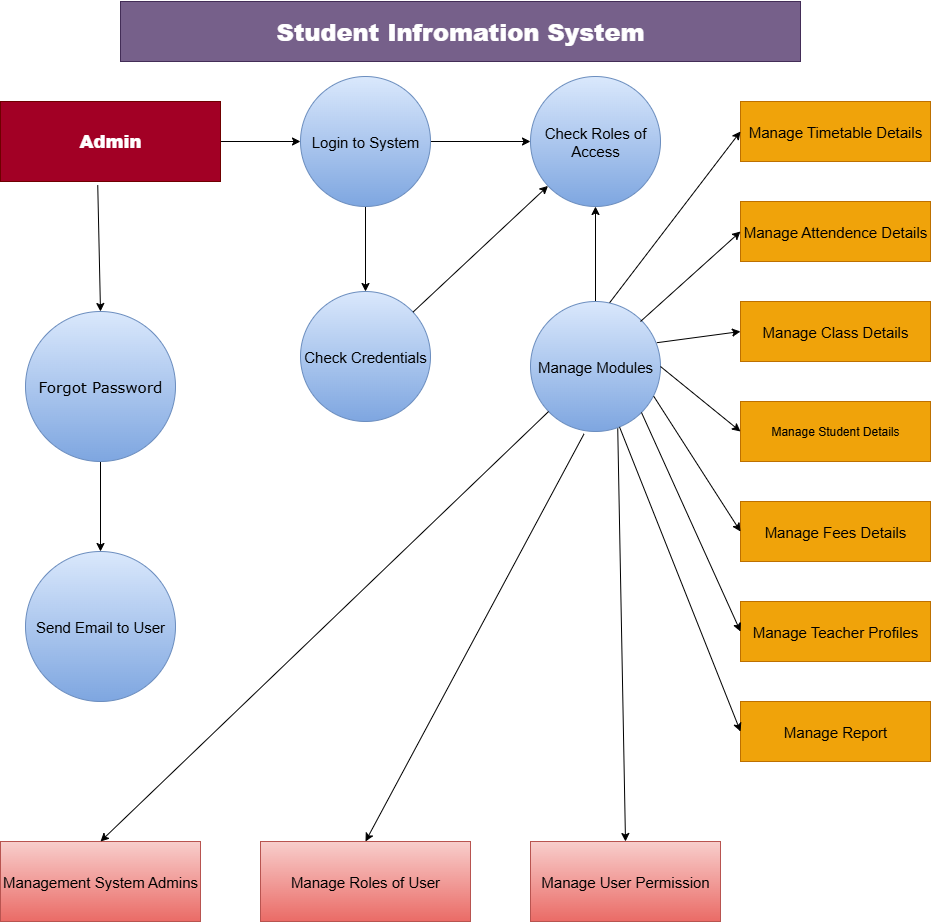

The diagram above was exported from draw.io. Its source (the exported page's mxGraphModel, read from the mxfile embedded in the PNG):
<mxGraphModel dx="1042" dy="1696" grid="1" gridSize="10" guides="1" tooltips="1" connect="1" arrows="1" fold="1" page="1" pageScale="1" pageWidth="827" pageHeight="1169" math="0" shadow="0">
  <root>
    <mxCell id="0" />
    <mxCell id="1" parent="0" />
    <mxCell id="a-5rPDBkNZ6JtBNUcx1p-1" value="&lt;h1&gt;&lt;b&gt;Student Infromation System&lt;/b&gt;&lt;/h1&gt;" style="rounded=0;whiteSpace=wrap;html=1;fillColor=#76608a;fontColor=#ffffff;strokeColor=#432D57;" vertex="1" parent="1">
      <mxGeometry x="140" width="680" height="60" as="geometry" />
    </mxCell>
    <mxCell id="a-5rPDBkNZ6JtBNUcx1p-2" value="&lt;font style=&quot;font-size: 15px;&quot;&gt;Manage Timetable Details&lt;/font&gt;" style="rounded=0;whiteSpace=wrap;html=1;fillColor=#f0a30a;fontColor=#000000;strokeColor=#BD7000;" vertex="1" parent="1">
      <mxGeometry x="760" y="100" width="190" height="60" as="geometry" />
    </mxCell>
    <mxCell id="a-5rPDBkNZ6JtBNUcx1p-3" value="&lt;font style=&quot;font-size: 15px;&quot;&gt;Manage Attendence Details&lt;/font&gt;" style="rounded=0;whiteSpace=wrap;html=1;fillColor=#f0a30a;fontColor=#000000;strokeColor=#BD7000;" vertex="1" parent="1">
      <mxGeometry x="760" y="200" width="190" height="60" as="geometry" />
    </mxCell>
    <mxCell id="a-5rPDBkNZ6JtBNUcx1p-4" value="&lt;font style=&quot;font-size: 15px;&quot;&gt;Manage Class Details&lt;/font&gt;" style="rounded=0;whiteSpace=wrap;html=1;fillColor=#f0a30a;fontColor=#000000;strokeColor=#BD7000;" vertex="1" parent="1">
      <mxGeometry x="760" y="300" width="190" height="60" as="geometry" />
    </mxCell>
    <mxCell id="a-5rPDBkNZ6JtBNUcx1p-6" value="&lt;font style=&quot;font-size: 15px;&quot;&gt;Manage Report&lt;/font&gt;" style="rounded=0;whiteSpace=wrap;html=1;fillColor=#f0a30a;fontColor=#000000;strokeColor=#BD7000;" vertex="1" parent="1">
      <mxGeometry x="760" y="700" width="190" height="60" as="geometry" />
    </mxCell>
    <mxCell id="a-5rPDBkNZ6JtBNUcx1p-7" value="&lt;font style=&quot;font-size: 15px;&quot;&gt;Manage Teacher Profiles&lt;/font&gt;" style="rounded=0;whiteSpace=wrap;html=1;fillColor=#f0a30a;fontColor=#000000;strokeColor=#BD7000;" vertex="1" parent="1">
      <mxGeometry x="760" y="600" width="190" height="60" as="geometry" />
    </mxCell>
    <mxCell id="a-5rPDBkNZ6JtBNUcx1p-8" value="&lt;font style=&quot;font-size: 15px;&quot;&gt;Manage Fees Details&lt;/font&gt;" style="rounded=0;whiteSpace=wrap;html=1;fillColor=#f0a30a;fontColor=#000000;strokeColor=#BD7000;" vertex="1" parent="1">
      <mxGeometry x="760" y="500" width="190" height="60" as="geometry" />
    </mxCell>
    <mxCell id="a-5rPDBkNZ6JtBNUcx1p-9" value="Manage Student Details" style="rounded=0;whiteSpace=wrap;html=1;fillColor=#f0a30a;fontColor=#000000;strokeColor=#BD7000;" vertex="1" parent="1">
      <mxGeometry x="760" y="400" width="190" height="60" as="geometry" />
    </mxCell>
    <mxCell id="a-5rPDBkNZ6JtBNUcx1p-22" value="" style="edgeStyle=orthogonalEdgeStyle;rounded=0;orthogonalLoop=1;jettySize=auto;html=1;" edge="1" parent="1" source="a-5rPDBkNZ6JtBNUcx1p-10" target="a-5rPDBkNZ6JtBNUcx1p-11">
      <mxGeometry relative="1" as="geometry" />
    </mxCell>
    <mxCell id="a-5rPDBkNZ6JtBNUcx1p-10" value="&lt;h2&gt;&lt;b&gt;Admin&lt;/b&gt;&lt;/h2&gt;" style="rounded=0;whiteSpace=wrap;html=1;fillColor=#a20025;strokeColor=#6F0000;fontColor=#ffffff;" vertex="1" parent="1">
      <mxGeometry x="20" y="100" width="220" height="80" as="geometry" />
    </mxCell>
    <mxCell id="a-5rPDBkNZ6JtBNUcx1p-23" value="" style="edgeStyle=orthogonalEdgeStyle;rounded=0;orthogonalLoop=1;jettySize=auto;html=1;" edge="1" parent="1" source="a-5rPDBkNZ6JtBNUcx1p-11" target="a-5rPDBkNZ6JtBNUcx1p-12">
      <mxGeometry relative="1" as="geometry" />
    </mxCell>
    <mxCell id="a-5rPDBkNZ6JtBNUcx1p-24" value="" style="edgeStyle=orthogonalEdgeStyle;rounded=0;orthogonalLoop=1;jettySize=auto;html=1;" edge="1" parent="1" source="a-5rPDBkNZ6JtBNUcx1p-11" target="a-5rPDBkNZ6JtBNUcx1p-15">
      <mxGeometry relative="1" as="geometry" />
    </mxCell>
    <mxCell id="a-5rPDBkNZ6JtBNUcx1p-11" value="&lt;font style=&quot;font-size: 15px;&quot;&gt;Login to System&lt;/font&gt;" style="ellipse;whiteSpace=wrap;html=1;aspect=fixed;fillColor=#dae8fc;gradientColor=#7ea6e0;strokeColor=#6c8ebf;" vertex="1" parent="1">
      <mxGeometry x="320" y="75" width="130" height="130" as="geometry" />
    </mxCell>
    <mxCell id="a-5rPDBkNZ6JtBNUcx1p-12" value="&lt;font style=&quot;font-size: 15px;&quot;&gt;Check Roles of Access&lt;/font&gt;" style="ellipse;whiteSpace=wrap;html=1;aspect=fixed;fillColor=#dae8fc;gradientColor=#7ea6e0;strokeColor=#6c8ebf;" vertex="1" parent="1">
      <mxGeometry x="550" y="75" width="130" height="130" as="geometry" />
    </mxCell>
    <mxCell id="a-5rPDBkNZ6JtBNUcx1p-21" value="" style="edgeStyle=orthogonalEdgeStyle;rounded=0;orthogonalLoop=1;jettySize=auto;html=1;" edge="1" parent="1" source="a-5rPDBkNZ6JtBNUcx1p-13" target="a-5rPDBkNZ6JtBNUcx1p-14">
      <mxGeometry relative="1" as="geometry" />
    </mxCell>
    <mxCell id="a-5rPDBkNZ6JtBNUcx1p-13" value="&lt;font style=&quot;font-size: 15px;&quot; face=&quot;Verdana&quot;&gt;Forgot Password&lt;/font&gt;" style="ellipse;whiteSpace=wrap;html=1;aspect=fixed;fillColor=#dae8fc;gradientColor=#7ea6e0;strokeColor=#6c8ebf;" vertex="1" parent="1">
      <mxGeometry x="45" y="310" width="150" height="150" as="geometry" />
    </mxCell>
    <mxCell id="a-5rPDBkNZ6JtBNUcx1p-14" value="&lt;font style=&quot;font-size: 15px;&quot;&gt;Send Email to User&lt;/font&gt;" style="ellipse;whiteSpace=wrap;html=1;aspect=fixed;fillColor=#dae8fc;gradientColor=#7ea6e0;strokeColor=#6c8ebf;" vertex="1" parent="1">
      <mxGeometry x="45" y="550" width="150" height="150" as="geometry" />
    </mxCell>
    <mxCell id="a-5rPDBkNZ6JtBNUcx1p-15" value="&lt;font style=&quot;font-size: 15px;&quot;&gt;Check Credentials&lt;/font&gt;" style="ellipse;whiteSpace=wrap;html=1;aspect=fixed;fillColor=#dae8fc;gradientColor=#7ea6e0;strokeColor=#6c8ebf;" vertex="1" parent="1">
      <mxGeometry x="320" y="290" width="130" height="130" as="geometry" />
    </mxCell>
    <mxCell id="a-5rPDBkNZ6JtBNUcx1p-25" value="" style="edgeStyle=orthogonalEdgeStyle;rounded=0;orthogonalLoop=1;jettySize=auto;html=1;" edge="1" parent="1" source="a-5rPDBkNZ6JtBNUcx1p-16" target="a-5rPDBkNZ6JtBNUcx1p-12">
      <mxGeometry relative="1" as="geometry" />
    </mxCell>
    <mxCell id="a-5rPDBkNZ6JtBNUcx1p-16" value="&lt;font style=&quot;font-size: 15px;&quot;&gt;Manage Modules&lt;/font&gt;" style="ellipse;whiteSpace=wrap;html=1;aspect=fixed;fillColor=#dae8fc;gradientColor=#7ea6e0;strokeColor=#6c8ebf;" vertex="1" parent="1">
      <mxGeometry x="550" y="300" width="130" height="130" as="geometry" />
    </mxCell>
    <mxCell id="a-5rPDBkNZ6JtBNUcx1p-17" value="&lt;font style=&quot;font-size: 15px;&quot;&gt;Manage User Permission&lt;/font&gt;" style="rounded=0;whiteSpace=wrap;html=1;fillColor=#f8cecc;strokeColor=#b85450;gradientColor=#ea6b66;" vertex="1" parent="1">
      <mxGeometry x="550" y="840" width="190" height="80" as="geometry" />
    </mxCell>
    <mxCell id="a-5rPDBkNZ6JtBNUcx1p-18" value="&lt;font style=&quot;font-size: 15px;&quot;&gt;Manage Roles of User&lt;/font&gt;" style="rounded=0;whiteSpace=wrap;html=1;fillColor=#f8cecc;strokeColor=#b85450;gradientColor=#ea6b66;" vertex="1" parent="1">
      <mxGeometry x="280" y="840" width="210" height="80" as="geometry" />
    </mxCell>
    <mxCell id="a-5rPDBkNZ6JtBNUcx1p-19" value="&lt;font style=&quot;font-size: 15px;&quot;&gt;Management System Admins&lt;/font&gt;" style="rounded=0;whiteSpace=wrap;html=1;fillColor=#f8cecc;gradientColor=#ea6b66;strokeColor=#b85450;" vertex="1" parent="1">
      <mxGeometry x="20" y="840" width="200" height="80" as="geometry" />
    </mxCell>
    <mxCell id="a-5rPDBkNZ6JtBNUcx1p-20" value="" style="endArrow=classic;html=1;rounded=0;exitX=0.442;exitY=1.045;exitDx=0;exitDy=0;exitPerimeter=0;entryX=0.5;entryY=0;entryDx=0;entryDy=0;" edge="1" parent="1" source="a-5rPDBkNZ6JtBNUcx1p-10" target="a-5rPDBkNZ6JtBNUcx1p-13">
      <mxGeometry width="50" height="50" relative="1" as="geometry">
        <mxPoint x="490" y="380" as="sourcePoint" />
        <mxPoint x="540" y="330" as="targetPoint" />
      </mxGeometry>
    </mxCell>
    <mxCell id="a-5rPDBkNZ6JtBNUcx1p-26" value="" style="endArrow=classic;html=1;rounded=0;" edge="1" parent="1" source="a-5rPDBkNZ6JtBNUcx1p-15" target="a-5rPDBkNZ6JtBNUcx1p-12">
      <mxGeometry width="50" height="50" relative="1" as="geometry">
        <mxPoint x="460" y="410" as="sourcePoint" />
        <mxPoint x="510" y="360" as="targetPoint" />
      </mxGeometry>
    </mxCell>
    <mxCell id="a-5rPDBkNZ6JtBNUcx1p-30" value="" style="endArrow=classic;html=1;rounded=0;exitX=1;exitY=0.5;exitDx=0;exitDy=0;entryX=0;entryY=0.5;entryDx=0;entryDy=0;" edge="1" parent="1" source="a-5rPDBkNZ6JtBNUcx1p-16" target="a-5rPDBkNZ6JtBNUcx1p-9">
      <mxGeometry width="50" height="50" relative="1" as="geometry">
        <mxPoint x="460" y="360" as="sourcePoint" />
        <mxPoint x="510" y="310" as="targetPoint" />
      </mxGeometry>
    </mxCell>
    <mxCell id="a-5rPDBkNZ6JtBNUcx1p-31" value="" style="endArrow=classic;html=1;rounded=0;entryX=0;entryY=0.5;entryDx=0;entryDy=0;exitX=0.972;exitY=0.317;exitDx=0;exitDy=0;exitPerimeter=0;" edge="1" parent="1" source="a-5rPDBkNZ6JtBNUcx1p-16" target="a-5rPDBkNZ6JtBNUcx1p-4">
      <mxGeometry width="50" height="50" relative="1" as="geometry">
        <mxPoint x="680" y="360" as="sourcePoint" />
        <mxPoint x="730" y="310" as="targetPoint" />
      </mxGeometry>
    </mxCell>
    <mxCell id="a-5rPDBkNZ6JtBNUcx1p-32" value="" style="endArrow=classic;html=1;rounded=0;entryX=0;entryY=0.5;entryDx=0;entryDy=0;exitX=0.948;exitY=0.729;exitDx=0;exitDy=0;exitPerimeter=0;" edge="1" parent="1" source="a-5rPDBkNZ6JtBNUcx1p-16" target="a-5rPDBkNZ6JtBNUcx1p-8">
      <mxGeometry width="50" height="50" relative="1" as="geometry">
        <mxPoint x="650" y="460" as="sourcePoint" />
        <mxPoint x="700" y="410" as="targetPoint" />
      </mxGeometry>
    </mxCell>
    <mxCell id="a-5rPDBkNZ6JtBNUcx1p-33" value="" style="endArrow=classic;html=1;rounded=0;entryX=0;entryY=0.5;entryDx=0;entryDy=0;" edge="1" parent="1" target="a-5rPDBkNZ6JtBNUcx1p-3">
      <mxGeometry width="50" height="50" relative="1" as="geometry">
        <mxPoint x="660" y="320" as="sourcePoint" />
        <mxPoint x="710" y="270" as="targetPoint" />
      </mxGeometry>
    </mxCell>
    <mxCell id="a-5rPDBkNZ6JtBNUcx1p-34" value="" style="endArrow=classic;html=1;rounded=0;exitX=0.609;exitY=0.009;exitDx=0;exitDy=0;exitPerimeter=0;entryX=0;entryY=0.5;entryDx=0;entryDy=0;" edge="1" parent="1" source="a-5rPDBkNZ6JtBNUcx1p-16" target="a-5rPDBkNZ6JtBNUcx1p-2">
      <mxGeometry width="50" height="50" relative="1" as="geometry">
        <mxPoint x="460" y="360" as="sourcePoint" />
        <mxPoint x="510" y="310" as="targetPoint" />
      </mxGeometry>
    </mxCell>
    <mxCell id="a-5rPDBkNZ6JtBNUcx1p-35" value="" style="endArrow=classic;html=1;rounded=0;entryX=0;entryY=0.5;entryDx=0;entryDy=0;" edge="1" parent="1" source="a-5rPDBkNZ6JtBNUcx1p-16" target="a-5rPDBkNZ6JtBNUcx1p-6">
      <mxGeometry width="50" height="50" relative="1" as="geometry">
        <mxPoint x="460" y="580" as="sourcePoint" />
        <mxPoint x="510" y="530" as="targetPoint" />
      </mxGeometry>
    </mxCell>
    <mxCell id="a-5rPDBkNZ6JtBNUcx1p-36" value="" style="endArrow=classic;html=1;rounded=0;entryX=0;entryY=0.5;entryDx=0;entryDy=0;exitX=1;exitY=1;exitDx=0;exitDy=0;" edge="1" parent="1" source="a-5rPDBkNZ6JtBNUcx1p-16" target="a-5rPDBkNZ6JtBNUcx1p-7">
      <mxGeometry width="50" height="50" relative="1" as="geometry">
        <mxPoint x="460" y="580" as="sourcePoint" />
        <mxPoint x="510" y="530" as="targetPoint" />
      </mxGeometry>
    </mxCell>
    <mxCell id="a-5rPDBkNZ6JtBNUcx1p-37" value="" style="endArrow=classic;html=1;rounded=0;entryX=0.5;entryY=0;entryDx=0;entryDy=0;" edge="1" parent="1" source="a-5rPDBkNZ6JtBNUcx1p-16" target="a-5rPDBkNZ6JtBNUcx1p-19">
      <mxGeometry width="50" height="50" relative="1" as="geometry">
        <mxPoint x="460" y="730" as="sourcePoint" />
        <mxPoint x="510" y="680" as="targetPoint" />
      </mxGeometry>
    </mxCell>
    <mxCell id="a-5rPDBkNZ6JtBNUcx1p-38" value="" style="endArrow=classic;html=1;rounded=0;entryX=0.5;entryY=0;entryDx=0;entryDy=0;exitX=0.412;exitY=1.018;exitDx=0;exitDy=0;exitPerimeter=0;" edge="1" parent="1" source="a-5rPDBkNZ6JtBNUcx1p-16" target="a-5rPDBkNZ6JtBNUcx1p-18">
      <mxGeometry width="50" height="50" relative="1" as="geometry">
        <mxPoint x="455" y="570" as="sourcePoint" />
        <mxPoint x="505" y="520" as="targetPoint" />
      </mxGeometry>
    </mxCell>
    <mxCell id="a-5rPDBkNZ6JtBNUcx1p-39" value="" style="endArrow=classic;html=1;rounded=0;entryX=0.5;entryY=0;entryDx=0;entryDy=0;exitX=0.671;exitY=0.975;exitDx=0;exitDy=0;exitPerimeter=0;" edge="1" parent="1" source="a-5rPDBkNZ6JtBNUcx1p-16" target="a-5rPDBkNZ6JtBNUcx1p-17">
      <mxGeometry width="50" height="50" relative="1" as="geometry">
        <mxPoint x="640" y="440" as="sourcePoint" />
        <mxPoint x="510" y="680" as="targetPoint" />
      </mxGeometry>
    </mxCell>
  </root>
</mxGraphModel>